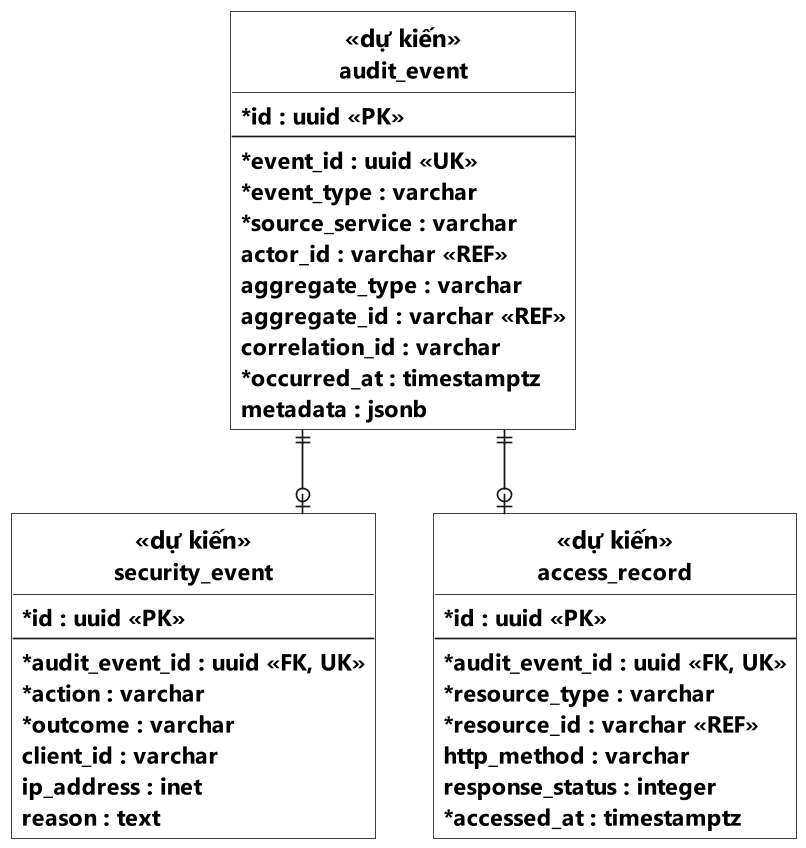

The diagram above was rendered by PlantUML. Its source (embedded in the PNG):
@startuml Hinh_3_27_ERD_Audit_Service_DeXuat
' Mục 3.4.2 - THIẾT KẾ ĐỀ XUẤT, chưa có entity Audit Service tương ứng trong mã nguồn. audit_event là sự kiện chung; hai bảng còn lại là thông tin mở rộng tùy loại.
' Các trường chính được rút gọn. FK là quan hệ JPA; REF là ID tham chiếu logic.
' Không có tiêu đề và chú giải ở dưới theo yêu cầu.
top to bottom direction

hide circle
hide methods
skinparam monochrome true
skinparam shadowing false
skinparam backgroundColor white
skinparam dpi 200
scale 0.8
skinparam defaultFontName Segoe UI
skinparam defaultFontSize 15
skinparam defaultFontStyle bold
skinparam classFontSize 16
skinparam classFontStyle bold
skinparam classAttributeFontSize 14
skinparam classAttributeFontStyle bold
skinparam classAttributeIconSize 0
skinparam classBackgroundColor white
skinparam linetype ortho
skinparam nodesep 35
skinparam ranksep 50
skinparam roundcorner 0

entity "audit_event" as Audit <<dự kiến>> {
    * id : uuid <<PK>>
    --
    * event_id : uuid <<UK>>
    * event_type : varchar
    * source_service : varchar
    actor_id : varchar <<REF>>
    aggregate_type : varchar
    aggregate_id : varchar <<REF>>
    correlation_id : varchar
    * occurred_at : timestamptz
    metadata : jsonb
}

entity "security_event" as Security <<dự kiến>> {
    * id : uuid <<PK>>
    --
    * audit_event_id : uuid <<FK, UK>>
    * action : varchar
    * outcome : varchar
    client_id : varchar
    ip_address : inet
    reason : text
}

entity "access_record" as Access <<dự kiến>> {
    * id : uuid <<PK>>
    --
    * audit_event_id : uuid <<FK, UK>>
    * resource_type : varchar
    * resource_id : varchar <<REF>>
    http_method : varchar
    response_status : integer
    * accessed_at : timestamptz
}


Audit ||--o| Security
Audit ||--o| Access

@enduml